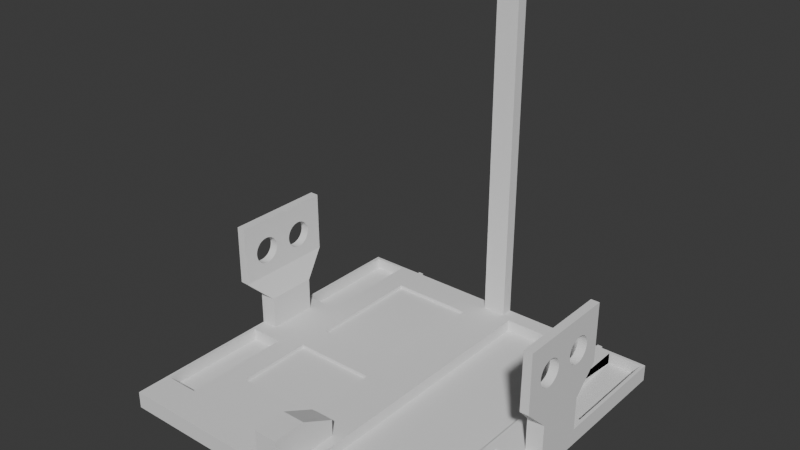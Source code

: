 # Source: Front-Part_Model_Chassis.blend  (saved by Blender 4.0.36; exported with 4.5.12 LTS)
import bpy
from mathutils import Matrix  # noqa: F401  (used for matrix-valued properties, if any)

bpy.ops.wm.read_factory_settings(use_empty=True)
scene = bpy.context.scene
scene.name = 'Scene'

# ---- collections
col_collection = bpy.data.collections.new('Collection'); scene.collection.children.link(col_collection)

# ---- world
world_world = bpy.data.worlds.new('World'); scene.world = world_world
world_world.use_nodes = True; world_world.node_tree.nodes.clear()
_N = world_world.node_tree.nodes; _L = world_world.node_tree.links
n0 = _N.new('ShaderNodeOutputWorld'); n0.name = 'World Output'; n0.location = (300, 300)
n1 = _N.new('ShaderNodeBackground'); n1.name = 'Background'; n1.location = (10, 300)
n1.inputs[0].default_value = (0.05088, 0.05088, 0.05088, 1.0)
_L.new(n1.outputs[0], n0.inputs[0])
n0.is_active_output = True
world_world.color = (0.05088, 0.05088, 0.05088)
world_world.use_sun_shadow = False
world_world.sun_shadow_jitter_overblur = 0.0

# ---- meshes
me_cube_011 = bpy.data.meshes.new('Cube.011')
me_cube_011.from_pydata([(34.88, -0.9191, -0.5824), (36.88, -1.412, 1.418), (34.87, 0.0992, -0.5851), (36.88, 0.5879, 1.418), (38.88, -0.9191, -0.5824), (38.88, -1.412, 1.418), (38.88, 0.09189, -0.5824), (38.88, 0.5879, 1.418), (34.88, -0.9121, -1.382), (34.88, -0.9121, -0.5824), (34.88, 0.08789, -1.382), (34.88, 0.08789, -0.5824), (38.88, -0.9121, -1.382), (38.88, -0.9121, -0.5824), (38.88, 0.08789, -1.382), (38.88, 0.08789, -0.5824), (36.77, -1.412, -0.007793), (36.77, 0.5931, -0.009769), (38.88, 0.5879, -0.007793), (38.88, -1.412, -0.007793), (-41.12, -4.045, -1.782), (-26.72, -0.3615, -1.462), (-26.72, -2.545, -1.462), (4.077, -3.379, -1.662), (-26.72, 1.972, -1.462), (-26.72, -1.012, -1.462), (-6.723, -0.3615, -1.462), (-40.32, -3.379, -1.662), (-40.32, 0.3879, -1.662), (4.077, 2.288, -1.662), (-6.723, 1.972, -1.462), (-6.723, -2.545, -1.462), (-40.32, -1.212, -1.662), (28.08, -3.379, -1.662), (-6.723, -1.012, -1.462), (30.08, 0.3879, -1.662), (-40.32, 2.555, -1.662), (30.08, 0.3879, -1.662), (28.08, 2.288, -1.662), (-32.32, -3.379, -1.662), (30.08, 2.555, -1.662), (-32.32, 0.3879, -1.662), (-32.32, -1.212, -1.662), (30.08, 0.3879, -1.662), (30.08, 2.555, -1.662), (-32.32, 2.555, -1.662), (38.08, 0.3879, -1.662), (30.08, -3.379, -1.662), (30.08, 2.555, -1.382), (38.08, 2.555, -1.662), (30.08, 0.3879, -1.382), (-41.12, -4.045, -1.382), (38.08, 0.3879, -1.662), (38.08, 0.3879, -1.382), (30.08, 2.555, -1.662), (30.08, -3.379, -1.382), (30.08, 2.555, -1.382), (-41.12, 2.621, -1.782), (38.08, 0.3879, -1.662), (30.08, -1.212, -1.662), (38.08, 0.3879, -1.382), (-41.12, 2.621, -1.382), (30.08, -1.212, -1.382), (38.88, -4.045, -1.782), (38.08, -3.379, -1.662), (38.88, -4.045, -1.382), (38.08, -3.379, -1.382), (38.88, 2.621, -1.782), (38.08, -1.212, -1.662), (38.88, 2.621, -1.382), (38.08, -1.212, -1.382), (30.08, 2.555, -1.662), (30.08, 2.555, -1.382), (38.08, 2.555, -1.382), (30.08, 2.555, -1.382), (38.08, 0.3879, -1.382), (30.08, 0.3879, -1.382), (30.08, 2.555, -1.382), (30.08, 2.555, -1.382), (38.08, 0.3879, -1.382), (38.08, 0.3879, -1.382), (30.08, 0.3879, -1.382), (30.08, 2.555, -1.662), (30.08, 2.555, -1.382), (38.08, 0.3879, -1.662), (-40.32, 0.3879, -1.382), (-40.32, 2.555, -1.382), (-32.32, 0.3879, -1.382), (-32.32, 2.555, -1.382), (-40.32, -3.379, -1.382), (-40.32, -1.212, -1.382), (-32.32, -1.212, -1.382), (-32.32, -3.379, -1.382), (4.077, -3.379, -1.382), (28.08, -3.379, -1.382), (28.08, -3.379, -1.382), (28.08, -1.212, -1.382), (4.077, 2.288, -1.382), (28.08, 2.288, -1.382), (-26.72, -2.545, -1.382), (-26.72, -1.012, -1.382), (-6.723, -1.012, -1.382), (-6.723, -2.545, -1.382), (-26.72, -0.3615, -1.382), (-26.72, 0.2218, -1.382), (-6.723, -0.3615, -1.382), (-26.72, 1.972, -1.382), (-6.723, 1.972, -1.382), (-3.923, -4.045, -1.382), (-3.923, -4.045, -0.5824), (-3.923, -2.712, -1.382), (-3.923, -2.712, -0.9889), (1.677, -4.045, -1.382), (1.677, -4.045, -0.5824), (1.677, -2.712, -1.382), (1.677, -2.712, -0.9889), (-3.923, 2.388, -1.382), (-3.923, 2.388, 6.618), (-3.923, 2.621, -1.382), (-3.923, 2.621, 6.618), (1.677, 2.388, -1.382), (1.677, 2.388, 6.618), (1.677, 2.621, -1.382), (1.677, 2.621, 6.618), (-37.13, 0.1011, -0.5824), (-39.12, 0.594, 1.418), (-37.12, -0.9173, -0.5851), (-39.12, -1.406, 1.418), (-41.13, 0.1011, -0.5824), (-41.12, 0.594, 1.418), (-41.12, -0.91, -0.5824), (-41.12, -1.406, 1.418), (-37.12, 0.09404, -1.382), (-37.12, 0.09404, -0.5824), (-37.12, -0.906, -1.382), (-37.12, -0.906, -0.5824), (-41.12, 0.09404, -1.382), (-41.12, 0.09404, -0.5824), (-41.12, -0.906, -1.382), (-41.12, -0.906, -0.5824), (-39.02, 0.594, -0.007793), (-39.01, -1.411, -0.009769), (-41.12, -1.406, -0.007793), (-41.12, 0.594, -0.007793), (36.82, -1.12, 0.6284), (36.82, -1.118, 0.5883), (36.82, -1.118, 0.6685), (36.81, -1.101, 0.5106), (36.83, -1.101, 0.7462), (36.81, -1.087, 0.4742), (36.81, -1.112, 0.5488), (36.83, -1.112, 0.708), (36.83, -1.087, 0.7825), (36.84, -1.048, 0.8474), (36.81, -1.069, 0.4403), (36.83, -1.069, 0.8165), (36.8, -1.023, 0.3818), (36.8, -0.9961, 0.3582), (36.84, -0.9961, 0.8986), (36.8, -1.048, 0.4093), (36.84, -1.023, 0.8749), (36.8, -0.9668, 0.3388), (36.84, -0.87, 0.9478), (36.84, -0.9032, 0.9427), (36.84, -0.9356, 0.9327), (36.84, -0.8033, 0.9427), (36.84, -0.7103, 0.8986), (36.84, -0.7397, 0.9179), (36.84, -0.7708, 0.9327), (36.84, -0.8365, 0.9478), (36.84, -0.6588, 0.8474), (36.83, -0.6053, 0.7462), (36.83, -0.6195, 0.7825), (36.83, -0.6375, 0.8165), (36.82, -0.5866, 0.6284), (36.82, -0.5887, 0.6685), (36.82, -0.5903, 0.5779), (36.82, -0.5887, 0.5883), (36.83, -0.5949, 0.708), (36.84, -0.6832, 0.8749), (36.84, -0.9668, 0.9179), (36.8, -0.9356, 0.324), (36.8, -0.9032, 0.3141), (36.8, -0.87, 0.309), (36.8, -0.8365, 0.309), (36.8, -0.7708, 0.324), (36.8, -0.8033, 0.3141), (36.8, -0.7103, 0.3582), (36.8, -0.6588, 0.4093), (36.8, -0.6832, 0.3818), (36.81, -0.6195, 0.4742), (36.82, -0.2532, 0.6284), (36.81, -0.5949, 0.5488), (36.81, -0.6053, 0.5106), (36.81, -0.6375, 0.4403), (36.8, -0.7397, 0.3388), (36.82, -0.2514, 0.5931), (36.82, -0.2511, 0.5883), (36.82, -0.2448, 0.708), (36.81, -0.2345, 0.5106), (36.83, -0.2202, 0.7825), (36.81, -0.2448, 0.5488), (36.83, -0.2345, 0.7462), (36.8, -0.2023, 0.4403), (36.84, -0.1809, 0.8474), (36.8, -0.1294, 0.3582), (36.8, -0.1565, 0.3818), (36.84, -0.1294, 0.8986), (36.8, -0.1809, 0.4093), (36.84, -0.1565, 0.8749), (36.81, -0.2202, 0.4742), (36.83, -0.2023, 0.8165), (36.82, -0.2511, 0.6685), (36.8, -0.06896, 0.324), (36.84, -0.06896, 0.9327), (36.79, -0.003302, 0.309), (36.84, -0.003302, 0.9478), (36.79, -0.03653, 0.3141), (36.84, -0.03653, 0.9427), (36.79, 0.06341, 0.3141), (36.84, 0.06341, 0.9427), (36.8, 0.127, 0.3388), (36.84, 0.127, 0.9179), (36.79, 0.09585, 0.324), (36.84, 0.09585, 0.9327), (36.79, 0.03019, 0.309), (36.84, 0.03019, 0.9478), (36.8, 0.1834, 0.3818), (36.84, 0.1834, 0.8749), (36.8, 0.2292, 0.4403), (36.83, 0.2292, 0.8165), (36.8, 0.2078, 0.4093), (36.83, 0.2078, 0.8474), (36.81, 0.2614, 0.5106), (36.83, 0.2614, 0.7462), (36.82, 0.2801, 0.6284), (36.81, 0.278, 0.5883), (36.82, 0.278, 0.6685), (36.81, 0.2717, 0.5488), (36.82, 0.2717, 0.708), (36.81, 0.2471, 0.4742), (36.83, 0.2471, 0.7825), (36.84, 0.1563, 0.8986), (36.8, 0.1563, 0.3582), (36.84, -0.1001, 0.9179), (36.8, -0.1001, 0.3388), (38.88, -0.2532, 0.6284), (38.88, -0.2448, 0.708), (38.88, -0.2512, 0.5903), (38.88, -0.2511, 0.6685), (38.88, -0.2202, 0.7825), (38.88, -0.1809, 0.8474), (38.88, -0.2023, 0.8165), (38.88, -0.2345, 0.7462), (38.88, -0.1565, 0.8749), (38.88, -0.1294, 0.8986), (38.88, -0.03653, 0.9427), (38.88, -0.06896, 0.9327), (38.88, -0.1001, 0.9179), (38.88, 0.03019, 0.9478), (38.88, 0.09585, 0.9327), (38.88, 0.06341, 0.9427), (38.88, -0.003302, 0.9478), (38.88, 0.1563, 0.3582), (38.88, 0.1563, 0.8986), (38.88, 0.2078, 0.4093), (38.88, 0.2292, 0.8165), (38.88, 0.2292, 0.4403), (38.88, 0.2078, 0.8474), (38.88, 0.1834, 0.3818), (38.88, 0.1834, 0.8749), (38.88, 0.2614, 0.5106), (38.88, 0.2614, 0.7462), (38.88, 0.2801, 0.6284), (38.88, 0.278, 0.5883), (38.88, 0.278, 0.6685), (38.88, 0.2717, 0.708), (38.88, 0.2471, 0.4742), (38.88, 0.2717, 0.5488), (38.88, 0.2471, 0.7825), (38.88, 0.127, 0.9179), (38.88, 0.127, 0.3388), (38.88, -1.12, 0.6284), (38.88, -1.118, 0.5883), (38.88, -1.118, 0.6685), (38.88, -1.101, 0.5106), (38.88, -1.112, 0.708), (38.88, -1.112, 0.5488), (38.88, -1.101, 0.7462), (38.88, -1.069, 0.4403), (38.88, -1.087, 0.7825), (38.88, -1.023, 0.8749), (38.88, -1.023, 0.3818), (38.88, -1.048, 0.8474), (38.88, -1.048, 0.4093), (38.88, -1.069, 0.8165), (38.88, -1.087, 0.4742), (38.88, -0.9668, 0.3388), (38.88, -0.9668, 0.9179), (38.88, -0.9032, 0.3141), (38.88, -0.9032, 0.9427), (38.88, -0.9356, 0.324), (38.88, -0.9356, 0.9327), (38.88, -0.8365, 0.309), (38.88, -0.8365, 0.9478), (38.88, -0.7708, 0.324), (38.88, -0.7708, 0.9327), (38.88, -0.8033, 0.3141), (38.88, -0.8033, 0.9427), (38.88, -0.87, 0.309), (38.88, -0.87, 0.9478), (38.88, -0.9961, 0.3582), (38.88, -0.9961, 0.8986), (38.88, -0.7397, 0.9179), (38.88, -0.7103, 0.3582), (38.88, -0.7103, 0.8986), (38.88, -0.6375, 0.4403), (38.88, -0.6588, 0.4093), (38.88, -0.6588, 0.8474), (38.88, -0.6832, 0.3818), (38.88, -0.6832, 0.8749), (38.88, -0.6053, 0.5106), (38.88, -0.6195, 0.7825), (38.88, -0.5887, 0.6685), (38.88, -0.5887, 0.5883), (38.88, -0.5884, 0.594), (38.88, -0.5949, 0.708), (38.88, -0.5949, 0.5488), (38.88, -0.6053, 0.7462), (38.88, -0.6195, 0.4742), (38.88, -0.6375, 0.8165), (38.88, -0.2511, 0.5883), (38.88, -0.2345, 0.5106), (38.88, -0.2448, 0.5488), (38.88, -0.2023, 0.4403), (38.88, -0.1565, 0.3818), (38.88, -0.1809, 0.4093), (38.88, -0.2202, 0.4742), (38.88, -0.1001, 0.3388), (38.88, -0.03653, 0.3141), (38.88, -0.06896, 0.324), (38.88, 0.03019, 0.309), (38.88, 0.09585, 0.324), (38.88, 0.06341, 0.3141), (38.88, -0.003302, 0.309), (38.88, -0.1294, 0.3582), (38.88, -0.5866, 0.6284), (38.88, -0.7397, 0.3388), (-39.06, -0.2514, 0.5948), (-39.07, -0.2532, 0.6284), (-39.07, -0.2448, 0.708), (-39.07, -0.2511, 0.6685), (-39.08, -0.2202, 0.7825), (-39.08, -0.1809, 0.8474), (-39.08, -0.2023, 0.8165), (-39.07, -0.2345, 0.7462), (-39.08, -0.1565, 0.8749), (-39.09, -0.1294, 0.8986), (-39.09, -0.0365, 0.9427), (-39.09, -0.06894, 0.9327), (-39.09, -0.1001, 0.9179), (-39.09, 0.03021, 0.9478), (-39.09, 0.09587, 0.9327), (-39.09, 0.06343, 0.9427), (-39.09, -0.003278, 0.9478), (-39.05, 0.1564, 0.3582), (-39.09, 0.1564, 0.8986), (-39.05, 0.2079, 0.4093), (-39.08, 0.2292, 0.8165), (-39.05, 0.2292, 0.4403), (-39.08, 0.2079, 0.8474), (-39.05, 0.1834, 0.3818), (-39.08, 0.1834, 0.8749), (-39.06, 0.2614, 0.5106), (-39.07, 0.2614, 0.7462), (-39.07, 0.2801, 0.6284), (-39.06, 0.278, 0.5883), (-39.07, 0.278, 0.6685), (-39.07, 0.2718, 0.708), (-39.06, 0.2471, 0.4742), (-39.06, 0.2718, 0.5488), (-39.08, 0.2471, 0.7825), (-39.09, 0.127, 0.9179), (-39.05, 0.127, 0.3388), (-39.06, -1.12, 0.6284), (-39.06, -1.118, 0.5883), (-39.07, -1.118, 0.6685), (-39.05, -1.101, 0.5106), (-39.07, -1.111, 0.708), (-39.06, -1.111, 0.5488), (-39.07, -1.101, 0.7462), (-39.05, -1.069, 0.4403), (-39.08, -1.087, 0.7825), (-39.08, -1.023, 0.8749), (-39.05, -1.023, 0.3818), (-39.08, -1.048, 0.8474), (-39.05, -1.048, 0.4093), (-39.08, -1.069, 0.8165), (-39.05, -1.087, 0.4742), (-39.04, -0.9667, 0.3388), (-39.09, -0.9667, 0.9179), (-39.04, -0.9032, 0.3141), (-39.09, -0.9032, 0.9427), (-39.04, -0.9356, 0.324), (-39.09, -0.9356, 0.9327), (-39.04, -0.8365, 0.309), (-39.09, -0.8365, 0.9478), (-39.04, -0.7708, 0.324), (-39.09, -0.7708, 0.9327), (-39.04, -0.8032, 0.3141), (-39.09, -0.8032, 0.9427), (-39.04, -0.8699, 0.309), (-39.09, -0.8699, 0.9478), (-39.04, -0.9961, 0.3582), (-39.08, -0.9961, 0.8986), (-39.09, -0.7397, 0.9179), (-39.04, -0.7103, 0.3582), (-39.09, -0.7103, 0.8986), (-39.05, -0.6375, 0.4403), (-39.05, -0.6588, 0.4093), (-39.08, -0.6588, 0.8474), (-39.05, -0.6832, 0.3818), (-39.08, -0.6832, 0.8749), (-39.06, -0.6053, 0.5106), (-39.08, -0.6195, 0.7825), (-39.07, -0.5886, 0.6685), (-39.06, -0.5886, 0.5883), (-39.07, -0.5949, 0.708), (-39.06, -0.5949, 0.5488), (-39.07, -0.6053, 0.7462), (-39.05, -0.6195, 0.4742), (-39.08, -0.6375, 0.8165), (-39.06, -0.2511, 0.5883), (-39.06, -0.2345, 0.5106), (-39.06, -0.2448, 0.5488), (-39.05, -0.2023, 0.4403), (-39.05, -0.1565, 0.3818), (-39.05, -0.1809, 0.4093), (-39.05, -0.2202, 0.4742), (-39.04, -0.1001, 0.3388), (-39.04, -0.0365, 0.3141), (-39.04, -0.06894, 0.324), (-39.04, 0.03021, 0.309), (-39.04, 0.09587, 0.324), (-39.04, 0.06343, 0.3141), (-39.04, -0.003278, 0.309), (-39.05, -0.1294, 0.3582), (-39.07, -0.5865, 0.6284), (-39.04, -0.7397, 0.3388), (-41.12, -1.12, 0.6284), (-41.12, -1.118, 0.5883), (-41.12, -1.118, 0.6685), (-41.12, -1.101, 0.5106), (-41.12, -1.101, 0.7462), (-41.12, -1.087, 0.4742), (-41.12, -1.111, 0.5488), (-41.12, -1.111, 0.708), (-41.12, -1.087, 0.7825), (-41.12, -1.069, 0.8165), (-41.12, -1.048, 0.4093), (-41.12, -1.069, 0.4403), (-41.12, -1.048, 0.8474), (-41.12, -0.9961, 0.3582), (-41.12, -0.9961, 0.8986), (-41.12, -1.023, 0.3818), (-41.12, -1.023, 0.8749), (-41.12, -0.9667, 0.3388), (-41.12, -0.9667, 0.9179), (-41.12, -0.8699, 0.9478), (-41.12, -0.9032, 0.9427), (-41.12, -0.9356, 0.9327), (-41.12, -0.8032, 0.9427), (-41.12, -0.7103, 0.8986), (-41.12, -0.7397, 0.9179), (-41.12, -0.7708, 0.9327), (-41.12, -0.8365, 0.9478), (-41.12, -0.6588, 0.8474), (-41.12, -0.6053, 0.7462), (-41.12, -0.6195, 0.7825), (-41.12, -0.6375, 0.8165), (-41.12, -0.5865, 0.6284), (-41.12, -0.5886, 0.6685), (-41.12, -0.5911, 0.573), (-41.12, -0.5886, 0.5883), (-41.12, -0.5949, 0.708), (-41.12, -0.6832, 0.8749), (-41.12, -0.9356, 0.324), (-41.12, -0.8699, 0.309), (-41.12, -0.9032, 0.3141), (-41.12, -0.8032, 0.3141), (-41.12, -0.7397, 0.3388), (-41.12, -0.7708, 0.324), (-41.12, -0.8365, 0.309), (-41.12, -0.6832, 0.3818), (-41.12, -0.6375, 0.4403), (-41.12, -0.6588, 0.4093), (-41.12, -0.6053, 0.5106), (-41.12, -0.2532, 0.6284), (-41.12, -0.5949, 0.5488), (-41.12, -0.6195, 0.4742), (-41.12, -0.7103, 0.3582), (-41.12, -0.2448, 0.5488), (-41.12, -0.2448, 0.708), (-41.12, -0.2202, 0.4742), (-41.12, -0.2202, 0.7825), (-41.12, -0.2345, 0.5106), (-41.12, -0.2345, 0.7462), (-41.12, -0.1809, 0.4093), (-41.12, -0.1809, 0.8474), (-41.12, -0.1294, 0.3582), (-41.12, -0.1294, 0.8986), (-41.12, -0.1565, 0.3818), (-41.12, -0.1565, 0.8749), (-41.12, -0.2023, 0.4403), (-41.12, -0.2023, 0.8165), (-41.12, -0.1001, 0.3388), (-41.12, -0.2511, 0.5883), (-41.12, -0.2511, 0.6685), (-41.12, -0.06894, 0.324), (-41.12, -0.06894, 0.9327), (-41.12, -0.003278, 0.309), (-41.12, -0.003278, 0.9478), (-41.12, -0.0365, 0.3141), (-41.12, -0.0365, 0.9427), (-41.12, 0.06343, 0.3141), (-41.12, 0.06343, 0.9427), (-41.12, 0.127, 0.3388), (-41.12, 0.127, 0.9179), (-41.12, 0.09587, 0.324), (-41.12, 0.09587, 0.9327), (-41.12, 0.03021, 0.309), (-41.12, 0.03021, 0.9478), (-41.12, 0.1834, 0.3818), (-41.12, 0.1834, 0.8749), (-41.12, 0.2292, 0.4403), (-41.12, 0.2292, 0.8165), (-41.12, 0.2079, 0.4093), (-41.12, 0.2079, 0.8474), (-41.12, 0.2614, 0.5106), (-41.12, 0.2614, 0.7462), (-41.12, 0.2801, 0.6284), (-41.12, 0.278, 0.5883), (-41.12, 0.278, 0.6685), (-41.12, 0.2718, 0.5488), (-41.12, 0.2718, 0.708), (-41.12, 0.2471, 0.4742), (-41.12, 0.2471, 0.7825), (-41.12, 0.1564, 0.3582), (-41.12, 0.1564, 0.8986), (-41.12, -0.1001, 0.9179), (1.677, -3.384, -1.382), (1.677, -3.384, -0.5824), (-3.923, -3.384, -1.382), (-3.923, -3.384, -0.5824), (-27.52, 2.809, -1.642), (-27.52, 2.809, -1.522), (-27.52, 2.709, -1.642), (-27.52, 2.709, -1.522), (-28.72, 2.809, -1.642), (-28.72, 2.809, -1.522), (-28.72, 2.709, -1.642), (-28.72, 2.709, -1.522), (-27.52, 2.809, -1.502), (-27.52, 2.709, -1.522), (-28.72, 2.709, -1.522), (-28.72, 2.809, -1.502), (-27.52, 2.767, -1.642), (-27.52, 2.767, -1.522), (-28.72, 2.767, -1.642), (-28.72, 2.767, -1.522), (-27.52, 2.767, -1.502), (-28.72, 2.767, -1.502), (-27.52, 2.709, -1.642), (-27.52, 2.709, -1.522), (-27.52, 2.609, -1.642), (-27.52, 2.609, -1.522), (-28.72, 2.709, -1.642), (-28.72, 2.709, -1.522), (-28.72, 2.609, -1.642), (-28.72, 2.609, -1.522), (-0.5233, 2.809, -1.642), (-0.5233, 2.809, -1.522), (-0.5233, 2.709, -1.642), (-0.5233, 2.709, -1.522), (-1.723, 2.809, -1.642), (-1.723, 2.809, -1.522), (-1.723, 2.709, -1.642), (-1.723, 2.709, -1.522), (-0.5233, 2.809, -1.502), (-0.5233, 2.709, -1.522), (-1.723, 2.709, -1.522), (-1.723, 2.809, -1.502), (-0.5233, 2.767, -1.642), (-0.5233, 2.767, -1.522), (-1.723, 2.767, -1.642), (-1.723, 2.767, -1.522), (-0.5233, 2.767, -1.502), (-1.723, 2.767, -1.502), (-0.5233, 2.709, -1.642), (-0.5233, 2.709, -1.522), (-0.5233, 2.609, -1.642), (-0.5233, 2.609, -1.522), (-1.723, 2.709, -1.642), (-1.723, 2.709, -1.522), (-1.723, 2.609, -1.642), (-1.723, 2.609, -1.522), (26.48, 2.809, -1.642), (26.48, 2.809, -1.522), (26.48, 2.709, -1.642), (26.48, 2.709, -1.522), (25.28, 2.809, -1.642), (25.28, 2.809, -1.522), (25.28, 2.709, -1.642), (25.28, 2.709, -1.522), (26.48, 2.809, -1.502), (26.48, 2.709, -1.522), (25.28, 2.709, -1.522), (25.28, 2.809, -1.502), (26.48, 2.767, -1.642), (26.48, 2.767, -1.522), (25.28, 2.767, -1.642), (25.28, 2.767, -1.522), (26.48, 2.767, -1.502), (25.28, 2.767, -1.502), (26.48, 2.709, -1.642), (26.48, 2.709, -1.522), (26.48, 2.609, -1.642), (26.48, 2.609, -1.522), (25.28, 2.709, -1.642), (25.28, 2.709, -1.522), (25.28, 2.609, -1.642), (25.28, 2.609, -1.522)], [], [(191, 196, 176, 177, 174, 175, 178, 171, 172, 173, 170, 179, 166, 167, 168, 165, 169, 162, 163, 164, 180, 158, 160, 153, 155, 152, 148, 151, 146, 144, 145, 150, 147, 149, 154, 159, 156, 16, 1, 3, 17, 227, 231, 229, 240, 233, 238, 236, 235, 237, 239, 234, 241, 230, 232, 228, 242, 222, 224, 220, 226, 216, 218, 214, 244, 207, 209, 204, 211, 200, 202, 198, 212), (243, 227, 17, 16, 156, 157, 161, 181, 182, 183, 184, 186, 185, 195, 187, 189, 188, 194, 190, 193, 192, 176, 196, 197, 201, 199, 210, 203, 208, 206, 205, 245, 213, 217, 215, 225, 219, 223, 221), (17, 3, 7, 18), (331, 248, 325, 324, 327, 321, 329, 316, 317, 319, 314, 347, 305, 307, 303, 309, 299, 301, 297, 311, 292, 19, 18, 269, 263, 281, 342, 343, 341, 344, 339, 340, 338, 345, 335, 336, 334, 337, 332, 333), (325, 248, 246, 249, 247, 253, 250, 252, 251, 254, 255, 258, 257, 256, 262, 259, 261, 260, 280, 264, 270, 268, 266, 279, 272, 276, 275, 273, 274, 278, 271, 277, 267, 265, 269, 18, 7, 5, 19, 292, 294, 289, 296, 285, 287, 283, 282, 284, 286, 288, 290, 295, 293, 291, 312, 298, 302, 300, 310, 304, 308, 306, 313, 315, 320, 318, 330, 322, 328, 326, 323, 346), (19, 5, 1, 16), (2, 6, 4, 0), (7, 3, 1, 5), (8, 9, 11, 10), (10, 11, 15, 14), (14, 15, 13, 12), (12, 13, 9, 8), (10, 14, 12, 8), (15, 11, 9, 13), (4, 19, 16, 0), (6, 18, 19, 4), (2, 17, 18, 6), (0, 16, 17, 2), (20, 51, 61, 57), (57, 61, 69, 67), (67, 69, 65, 63), (63, 65, 51, 20), (57, 67, 63, 20), (70, 66, 65, 69), (86, 61, 51, 85), (55, 62, 96, 95), (62, 76, 74, 73, 69, 61, 86, 88, 87, 104, 106, 107, 105, 101, 102, 99, 92, 89, 51, 65, 66, 55, 95, 94, 93, 97, 98, 96), (103, 104, 87, 91, 100, 101, 105), (91, 92, 99, 100), (90, 91, 87, 85, 51, 89), (75, 76, 62, 70, 69, 73), (55, 47, 59, 62), (62, 59, 68, 70), (66, 70, 68, 64), (55, 66, 64, 47), (59, 47, 64, 68), (50, 43, 54, 56), (56, 54, 71, 72, 77, 78), (53, 52, 58, 60, 80, 79), (50, 60, 58, 43), (43, 58, 52, 37, 71, 54), (60, 50, 56, 78, 81, 80), (44, 48, 72, 71), (48, 44, 82, 83), (52, 53, 79, 84), (37, 52, 84, 35, 82, 44), (77, 72, 48, 83), (83, 82, 40, 74, 76, 81, 78, 77), (74, 40, 49, 73), (73, 49, 46, 75), (76, 75, 46, 84, 79, 80, 81), (40, 35, 46, 49), (85, 28, 36, 86), (86, 36, 45, 88), (88, 45, 41, 87), (41, 28, 85, 87), (36, 28, 41, 45), (89, 27, 32, 90), (90, 32, 42, 91), (42, 39, 92, 91), (39, 27, 89, 92), (32, 27, 39, 42), (93, 23, 29, 97), (97, 29, 38, 98), (96, 98, 38, 33, 94, 95), (33, 23, 93, 94), (29, 23, 33, 38), (99, 22, 25, 100), (100, 25, 34, 101), (34, 31, 102, 101), (31, 22, 99, 102), (25, 22, 31, 34), (104, 103, 21, 24, 106), (106, 24, 30, 107), (30, 26, 105, 107), (26, 21, 103, 105), (24, 21, 26, 30), (552, 553, 111, 110), (110, 111, 115, 114), (550, 551, 113, 112), (112, 113, 109, 108), (552, 550, 112, 108), (551, 553, 109, 113), (116, 117, 119, 118), (118, 119, 123, 122), (122, 123, 121, 120), (120, 121, 117, 116), (118, 122, 120, 116), (123, 119, 117, 121), (432, 348, 447, 426, 428, 423, 430, 418, 419, 421, 416, 448, 407, 409, 405, 411, 401, 403, 399, 413, 394, 141, 140, 371, 365, 383, 443, 444, 442, 445, 440, 441, 439, 446, 436, 437, 435, 438, 433, 434), (447, 348, 349, 351, 350, 355, 352, 354, 353, 356, 357, 360, 359, 358, 364, 361, 363, 362, 382, 366, 372, 370, 368, 381, 374, 378, 377, 375, 376, 380, 373, 379, 369, 367, 371, 140, 125, 127, 141, 394, 396, 391, 398, 387, 389, 385, 384, 386, 388, 390, 392, 397, 395, 393, 414, 400, 404, 402, 412, 406, 410, 408, 415, 417, 422, 420, 431, 424, 429, 427, 425), (141, 127, 131, 142), (516, 482, 483, 480, 481, 484, 477, 478, 479, 476, 485, 472, 473, 474, 471, 475, 468, 469, 470, 467, 463, 465, 461, 458, 457, 453, 456, 451, 449, 450, 455, 452, 454, 460, 459, 464, 142, 131, 129, 143, 532, 536, 534, 545, 538, 543, 541, 540, 542, 544, 539, 546, 535, 537, 533, 548, 527, 529, 525, 531, 521, 523, 519, 549, 510, 512, 508, 514, 504, 506, 502, 517, 497), (532, 143, 142, 464, 462, 466, 486, 488, 487, 492, 489, 491, 490, 500, 493, 495, 494, 499, 496, 498, 482, 516, 501, 505, 503, 513, 507, 511, 509, 515, 518, 522, 520, 530, 524, 528, 526, 547), (143, 129, 125, 140), (126, 130, 128, 124), (131, 127, 125, 129), (132, 133, 135, 134), (134, 135, 139, 138), (138, 139, 137, 136), (136, 137, 133, 132), (134, 138, 136, 132), (139, 135, 133, 137), (128, 143, 140, 124), (130, 142, 143, 128), (126, 141, 142, 130), (124, 140, 141, 126), (144, 282, 283, 145), (145, 283, 287, 150), (150, 287, 285, 147), (147, 285, 296, 149), (149, 296, 289, 154), (154, 289, 294, 159), (159, 294, 292, 156), (157, 156, 292, 311), (161, 157, 311, 297), (181, 161, 297, 301), (182, 181, 301, 299), (183, 182, 299, 309), (184, 183, 309, 303), (186, 184, 303, 307), (305, 185, 186, 307), (347, 195, 185, 305), (314, 187, 195, 347), (319, 189, 187, 314), (317, 188, 189, 319), (316, 194, 188, 317), (329, 190, 194, 316), (321, 193, 190, 329), (327, 192, 193, 321), (327, 324, 177, 176, 192), (325, 346, 174, 177, 324), (323, 175, 174, 346), (326, 178, 175, 323), (328, 171, 178, 326), (322, 172, 171, 328), (330, 173, 172, 322), (318, 170, 173, 330), (320, 179, 170, 318), (315, 166, 179, 320), (313, 167, 166, 315), (306, 168, 167, 313), (308, 165, 168, 306), (165, 308, 304, 169), (169, 304, 310, 162), (162, 310, 300, 163), (163, 300, 302, 164), (164, 302, 298, 180), (180, 298, 312, 158), (158, 312, 291, 160), (160, 291, 293, 153), (153, 293, 295, 155), (155, 295, 290, 152), (152, 290, 288, 148), (148, 288, 286, 151), (151, 286, 284, 146), (146, 284, 282, 144), (196, 191, 246, 248, 331, 197), (197, 331, 333, 201), (201, 333, 332, 199), (199, 332, 337, 210), (210, 337, 334, 203), (203, 334, 336, 208), (208, 336, 335, 206), (205, 206, 335, 345), (245, 205, 345, 338), (213, 245, 338, 340), (217, 213, 340, 339), (215, 217, 339, 344), (225, 215, 344, 341), (219, 225, 341, 343), (342, 223, 219, 343), (221, 223, 342, 281), (263, 243, 221, 281), (269, 227, 243, 263), (265, 231, 227, 269), (267, 229, 231, 265), (277, 240, 229, 267), (271, 233, 240, 277), (278, 238, 233, 271), (274, 236, 238, 278), (273, 235, 236, 274), (275, 237, 235, 273), (276, 239, 237, 275), (272, 234, 239, 276), (279, 241, 234, 272), (266, 230, 241, 279), (268, 232, 230, 266), (270, 228, 232, 268), (264, 242, 228, 270), (280, 222, 242, 264), (260, 224, 222, 280), (261, 220, 224, 260), (259, 226, 220, 261), (226, 259, 262, 216), (216, 262, 256, 218), (218, 256, 257, 214), (214, 257, 258, 244), (244, 258, 255, 207), (207, 255, 254, 209), (209, 254, 251, 204), (204, 251, 252, 211), (211, 252, 250, 200), (200, 250, 253, 202), (202, 253, 247, 198), (198, 247, 249, 212), (212, 249, 246, 191), (376, 375, 540, 541), (380, 376, 541, 543), (373, 380, 543, 538), (379, 373, 538, 545), (369, 379, 545, 534), (367, 369, 534, 536), (371, 367, 536, 532), (365, 371, 532, 547), (365, 547, 526, 383), (383, 526, 528, 443), (443, 528, 524, 444), (444, 524, 530, 442), (442, 530, 520, 445), (522, 440, 445, 520), (518, 441, 440, 522), (515, 439, 441, 518), (509, 446, 439, 515), (511, 436, 446, 509), (437, 436, 511, 507), (435, 437, 507, 513), (438, 435, 513, 503), (433, 438, 503, 505), (434, 433, 505, 501), (432, 434, 501, 516), (349, 348, 432, 516, 497), (351, 349, 497, 517), (350, 351, 517, 502), (355, 350, 502, 506), (352, 355, 506, 504), (354, 352, 504, 514), (353, 354, 514, 508), (356, 353, 508, 512), (357, 356, 512, 510), (549, 360, 357, 510), (519, 359, 360, 549), (523, 358, 359, 519), (358, 523, 521, 364), (364, 521, 531, 361), (361, 531, 525, 363), (363, 525, 529, 362), (362, 529, 527, 382), (382, 527, 548, 366), (366, 548, 533, 372), (370, 372, 533, 537), (368, 370, 537, 535), (381, 368, 535, 546), (374, 381, 546, 539), (378, 374, 539, 544), (377, 378, 544, 542), (375, 377, 542, 540), (426, 447, 480, 483), (428, 426, 483, 482, 498), (423, 428, 498, 496), (430, 423, 496, 499), (418, 430, 499, 494), (419, 418, 494, 495), (421, 419, 495, 493), (416, 421, 493, 500), (416, 500, 490, 448), (448, 490, 491, 407), (407, 491, 489, 409), (409, 489, 492, 405), (405, 492, 487, 411), (488, 401, 411, 487), (486, 403, 401, 488), (399, 403, 486, 466), (413, 399, 466, 462), (394, 413, 462, 464), (396, 394, 464, 459), (391, 396, 459, 460), (398, 391, 460, 454), (387, 398, 454, 452), (389, 387, 452, 455), (385, 389, 455, 450), (384, 385, 450, 449), (386, 384, 449, 451), (388, 386, 451, 456), (390, 388, 456, 453), (392, 390, 453, 457), (397, 392, 457, 458), (395, 397, 458, 461), (393, 395, 461, 465), (414, 393, 465, 463), (400, 414, 463, 467), (404, 400, 467, 470), (402, 404, 470, 469), (412, 402, 469, 468), (406, 412, 468, 475), (471, 410, 406, 475), (474, 408, 410, 471), (473, 415, 408, 474), (472, 417, 415, 473), (485, 422, 417, 472), (420, 422, 485, 476), (431, 420, 476, 479), (424, 431, 479, 478), (429, 424, 478, 477), (427, 429, 477, 484), (425, 427, 484, 481), (447, 425, 481, 480), (115, 111, 553, 551), (110, 114, 550, 552), (114, 115, 551, 550), (108, 109, 553, 552), (566, 567, 557, 556), (556, 557, 561, 560), (568, 569, 559, 558), (558, 559, 555, 554), (566, 568, 558, 554), (569, 561, 564, 571), (571, 570, 562, 565), (567, 555, 562, 570), (555, 559, 565, 562), (561, 557, 563, 564), (557, 567, 570, 563), (564, 563, 570, 571), (559, 569, 571, 565), (556, 560, 568, 566), (560, 561, 569, 568), (554, 555, 567, 566), (572, 573, 575, 574), (574, 575, 579, 578), (578, 579, 577, 576), (576, 577, 573, 572), (574, 578, 576, 572), (579, 575, 573, 577), (592, 593, 583, 582), (582, 583, 587, 586), (594, 595, 585, 584), (584, 585, 581, 580), (592, 594, 584, 580), (595, 587, 590, 597), (597, 596, 588, 591), (593, 581, 588, 596), (581, 585, 591, 588), (587, 583, 589, 590), (583, 593, 596, 589), (590, 589, 596, 597), (585, 595, 597, 591), (582, 586, 594, 592), (586, 587, 595, 594), (580, 581, 593, 592), (598, 599, 601, 600), (600, 601, 605, 604), (604, 605, 603, 602), (602, 603, 599, 598), (600, 604, 602, 598), (605, 601, 599, 603), (618, 619, 609, 608), (608, 609, 613, 612), (620, 621, 611, 610), (610, 611, 607, 606), (618, 620, 610, 606), (621, 613, 616, 623), (623, 622, 614, 617), (619, 607, 614, 622), (607, 611, 617, 614), (613, 609, 615, 616), (609, 619, 622, 615), (616, 615, 622, 623), (611, 621, 623, 617), (608, 612, 620, 618), (612, 613, 621, 620), (606, 607, 619, 618), (624, 625, 627, 626), (626, 627, 631, 630), (630, 631, 629, 628), (628, 629, 625, 624), (626, 630, 628, 624), (631, 627, 625, 629)])
_uv = me_cube_011.uv_layers.new(name='UVMap')
_uv.uv.foreach_set('vector', [0.5721, 0.1419, 0.5696, 0.142, 0.5887, 0.09842, 0.589, 0.09868, 0.5906, 0.09916, 0.5923, 0.09911, 0.5943, 0.09851, 0.5963, 0.09739, 0.5983, 0.09577, 0.6003, 0.09367, 0.6023, 0.09112, 0.6041, 0.08818, 0.6058, 0.08487, 0.6074, 0.08126, 0.6088, 0.0774, 0.61, 0.07335, 0.6111, 0.06917, 0.6121, 0.06493, 0.613, 0.06069, 0.6139, 0.05651, 0.6147, 0.05246, 0.6155, 0.0486, 0.6163, 0.04499, 0.617, 0.04168, 0.6177, 0.03874, 0.6184, 0.0362, 0.619, 0.03411, 0.6194, 0.0325, 0.6197, 0.0314, 0.6198, 0.03082, 0.6197, 0.03079, 0.6193, 0.03129, 0.6186, 0.03234, 0.6176, 0.0339, 0.6163, 0.03596, 0.6146, 0.03849, 0.6126, 0.04144, 0.6433, -0.01189, 0.625, 0.0, 0.625, 0.25, 0.4468, 0.25, 0.5228, 0.1974, 0.5238, 0.2006, 0.5256, 0.2034, 0.528, 0.2058, 0.531, 0.2077, 0.5345, 0.2091, 0.5385, 0.2099, 0.5428, 0.2102, 0.5474, 0.21, 0.552, 0.2093, 0.5567, 0.208, 0.5613, 0.2062, 0.5657, 0.204, 0.5699, 0.2013, 0.5736, 0.1983, 0.577, 0.1949, 0.58, 0.1912, 0.5824, 0.1872, 0.5843, 0.1832, 0.5858, 0.179, 0.5868, 0.1747, 0.5874, 0.1705, 0.5875, 0.1664, 0.5873, 0.1624, 0.5867, 0.1586, 0.5858, 0.1551, 0.5846, 0.1519, 0.5831, 0.1491, 0.5814, 0.1467, 0.5794, 0.1447, 0.5772, 0.1432, 0.5748, 0.1423, 0.5224, 0.1939, 0.5228, 0.1974, 0.4468, 0.25, 0.6433, -0.01189, 0.6126, 0.04144, 0.6104, 0.04478, 0.6079, 0.04844, 0.6052, 0.05238, 0.6025, 0.05651, 0.5997, 0.06078, 0.5971, 0.06512, 0.5946, 0.06946, 0.5923, 0.07372, 0.5903, 0.07784, 0.5887, 0.08174, 0.5875, 0.08538, 0.5867, 0.08869, 0.5863, 0.09161, 0.5864, 0.09411, 0.5869, 0.09614, 0.5878, 0.09767, 0.5887, 0.09842, 0.5696, 0.142, 0.5692, 0.142, 0.5661, 0.1427, 0.5628, 0.1439, 0.5593, 0.1456, 0.5556, 0.1478, 0.5518, 0.1504, 0.548, 0.1535, 0.5441, 0.1569, 0.5404, 0.1606, 0.5367, 0.1646, 0.5334, 0.1688, 0.5303, 0.1731, 0.5276, 0.1774, 0.5254, 0.1817, 0.5238, 0.186, 0.5228, 0.19, 0.4468, 0.25, 0.625, 0.25, 0.625, 0.5, 0.4468, 0.5, 0.5213, 0.6049, 0.5216, 0.6049, 0.522, 0.647, 0.5213, 0.6471, 0.5164, 0.6479, 0.5116, 0.6491, 0.5071, 0.6509, 0.5028, 0.6532, 0.499, 0.6558, 0.4955, 0.6589, 0.4926, 0.6623, 0.4902, 0.6659, 0.4883, 0.6698, 0.4871, 0.6739, 0.4864, 0.678, 0.4864, 0.6822, 0.4871, 0.6864, 0.4883, 0.6904, 0.4902, 0.6943, 0.4926, 0.698, 0.4955, 0.7014, 0.4468, 0.75, 0.4468, 0.5, 0.4955, 0.5506, 0.4926, 0.5539, 0.4902, 0.5576, 0.4883, 0.5615, 0.4871, 0.5656, 0.4864, 0.5697, 0.4864, 0.5739, 0.4871, 0.5781, 0.4883, 0.5821, 0.4902, 0.586, 0.4926, 0.5897, 0.4955, 0.5931, 0.499, 0.5961, 0.5028, 0.5988, 0.5071, 0.601, 0.5116, 0.6028, 0.5164, 0.6041, 0.522, 0.647, 0.5216, 0.6049, 0.5263, 0.6051, 0.5314, 0.6049, 0.5363, 0.6041, 0.5411, 0.6028, 0.5456, 0.601, 0.5499, 0.5988, 0.5537, 0.5961, 0.5572, 0.5931, 0.5601, 0.5897, 0.5625, 0.586, 0.5644, 0.5821, 0.5656, 0.5781, 0.5663, 0.5739, 0.5663, 0.5697, 0.5656, 0.5656, 0.5644, 0.5615, 0.5625, 0.5576, 0.5601, 0.5539, 0.5572, 0.5506, 0.5537, 0.5475, 0.5499, 0.5448, 0.5456, 0.5426, 0.5411, 0.5408, 0.5363, 0.5395, 0.5314, 0.5387, 0.5263, 0.5385, 0.5213, 0.5387, 0.5164, 0.5395, 0.5116, 0.5408, 0.5071, 0.5426, 0.5028, 0.5448, 0.499, 0.5475, 0.4955, 0.5506, 0.4468, 0.5, 0.625, 0.5, 0.625, 0.75, 0.4468, 0.75, 0.4955, 0.7014, 0.499, 0.7044, 0.5028, 0.7071, 0.5071, 0.7093, 0.5116, 0.7111, 0.5164, 0.7124, 0.5213, 0.7132, 0.5263, 0.7135, 0.5314, 0.7132, 0.5363, 0.7124, 0.5411, 0.7111, 0.5456, 0.7093, 0.5499, 0.7071, 0.5537, 0.7044, 0.5572, 0.7014, 0.5601, 0.698, 0.5625, 0.6943, 0.5644, 0.6904, 0.5656, 0.6864, 0.5663, 0.6822, 0.5663, 0.678, 0.5656, 0.6739, 0.5644, 0.6698, 0.5625, 0.6659, 0.5601, 0.6623, 0.5572, 0.6589, 0.5537, 0.6558, 0.5499, 0.6532, 0.5456, 0.6509, 0.5411, 0.6491, 0.5363, 0.6479, 0.5314, 0.6471, 0.5263, 0.6468, 0.4468, 0.75, 0.625, 0.75, 0.625, 1.0, 0.4468, 0.8218, 0.125, 0.5, 0.375, 0.5, 0.375, 0.75, 0.375, 0.75, 0.625, 0.5, 0.875, 0.5, 0.875, 0.75, 0.625, 0.75, 0.375, 0.0, 0.625, 0.0, 0.625, 0.25, 0.375, 0.25, 0.375, 0.25, 0.625, 0.25, 0.625, 0.5, 0.375, 0.5, 0.375, 0.5, 0.625, 0.5, 0.625, 0.75, 0.375, 0.75, 0.375, 0.75, 0.625, 0.75, 0.625, 1.0, 0.375, 1.0, 0.125, 0.5, 0.375, 0.5, 0.375, 0.75, 0.125, 0.75, 0.625, 0.5, 0.875, 0.5, 0.875, 0.75, 0.625, 0.75, 0.375, 0.75, 0.4468, 0.75, 0.4468, 0.8218, 0.375, 0.75, 0.375, 0.5, 0.4468, 0.5, 0.4468, 0.75, 0.375, 0.75, 0.375, 0.25, 0.4468, 0.25, 0.4468, 0.5, 0.375, 0.5, 0.6507, -0.01668, 0.6433, -0.01189, 0.4468, 0.25, 0.375, 0.25, 0.375, 0.0, 0.625, 0.0, 0.625, 0.25, 0.375, 0.25, 0.375, 0.25, 0.625, 0.25, 0.625, 0.5, 0.375, 0.5, 0.375, 0.5, 0.625, 0.5, 0.625, 0.75, 0.375, 0.75, 0.375, 0.75, 0.625, 0.75, 0.625, 1.0, 0.375, 1.0, 0.125, 0.5, 0.375, 0.5, 0.375, 0.75, 0.125, 0.75, 0.6275, 0.6437, 0.6275, 0.725, 0.625, 0.75, 0.625, 0.5, 0.8725, 0.5025, 0.875, 0.5, 0.875, 0.75, 0.8725, 0.5838, 0.6525, 0.725, 0.6525, 0.6437, 0.6587, 0.6437, 0.6587, 0.725, 0.6525, 0.6437, 0.6525, 0.5838, 0.6525, 0.5025, 0.6275, 0.5025, 0.625, 0.5, 0.875, 0.5, 0.8725, 0.5025, 0.8475, 0.5025, 0.8475, 0.5838, 0.83, 0.59, 0.83, 0.5244, 0.7675, 0.5244, 0.7675, 0.6119, 0.7675, 0.6363, 0.7675, 0.6938, 0.83, 0.6938, 0.8475, 0.725, 0.8725, 0.725, 0.875, 0.75, 0.625, 0.75, 0.6275, 0.725, 0.6525, 0.725, 0.6587, 0.725, 0.6587, 0.725, 0.7337, 0.725, 0.7338, 0.5125, 0.6587, 0.5125, 0.6587, 0.6437, 0.83, 0.6119, 0.83, 0.59, 0.8475, 0.5838, 0.8475, 0.6438, 0.83, 0.6362, 0.7675, 0.6363, 0.7675, 0.6119, 0.8475, 0.6438, 0.8475, 0.725, 0.83, 0.6938, 0.83, 0.6362, 0.8725, 0.6437, 0.8475, 0.6438, 0.8475, 0.5838, 0.8725, 0.5838, 0.875, 0.75, 0.8725, 0.725, 0.6275, 0.5837, 0.6525, 0.5838, 0.6525, 0.6437, 0.6275, 0.6437, 0.625, 0.5, 0.6275, 0.5025, 0.625, 0.0, 0.375, 0.0, 0.375, 0.25, 0.625, 0.25, 0.625, 0.25, 0.375, 0.25, 0.375, 0.5, 0.625, 0.5, 0.625, 0.75, 0.625, 0.5, 0.375, 0.5, 0.375, 0.75, 0.625, 1.0, 0.625, 0.75, 0.375, 0.75, 0.375, 1.0, 0.125, 0.5, 0.125, 0.75, 0.375, 0.75, 0.375, 0.5, 0.625, 0.0, 0.375, 0.0, 0.375, 0.25, 0.625, 0.25, 0.625, 0.25, 0.375, 0.25, 0.375, 0.25, 0.625, 0.25, 0.625, 0.25, 0.625, 0.25, 0.625, 0.75, 0.375, 0.75, 0.375, 0.75, 0.625, 0.75, 0.625, 0.75, 0.625, 0.75, 0.625, 1.0, 0.625, 0.75, 0.375, 0.75, 0.375, 1.0, 0.125, 0.75, 0.375, 0.75, 0.375, 0.75, 0.125, 0.75, 0.125, 0.5, 0.125, 0.5, 0.625, 0.75, 0.875, 0.75, 0.875, 0.5, 0.875, 0.5, 0.875, 0.75, 0.625, 0.75, 0.375, 0.25, 0.625, 0.25, 0.625, 0.25, 0.375, 0.25, 0.625, 0.25, 0.375, 0.25, 0.375, 0.25, 0.625, 0.25, 0.375, 0.75, 0.625, 0.75, 0.625, 0.75, 0.375, 0.75, 0.125, 0.75, 0.375, 0.75, 0.375, 0.75, 0.125, 0.75, 0.125, 0.5, 0.125, 0.5, 0.875, 0.5, 0.875, 0.5, 0.875, 0.5, 0.875, 0.5, 0.5938, 0.25, 0.375, 0.25, 0.375, 0.25, 0.5938, 0.25, 0.5938, 0.0, 0.5938, 0.0, 0.5938, 0.25, 0.5938, 0.25, 0.5938, 0.25, 0.375, 0.25, 0.375, 0.5, 0.5938, 0.5, 0.5938, 0.5, 0.375, 0.5, 0.375, 0.75, 0.5938, 0.75, 0.5938, 1.0, 0.5938, 0.75, 0.375, 0.75, 0.375, 0.75, 0.5938, 0.75, 0.5938, 0.75, 0.5938, 1.0, 0.125, 0.5, 0.125, 0.75, 0.375, 0.75, 0.375, 0.5, 0.5938, 0.0, 0.375, 0.0, 0.375, 0.25, 0.5938, 0.25, 0.5938, 0.25, 0.375, 0.25, 0.375, 0.5, 0.5938, 0.5, 0.5938, 0.5, 0.375, 0.5, 0.375, 0.75, 0.5938, 0.75, 0.375, 0.75, 0.375, 1.0, 0.5938, 1.0, 0.5938, 0.75, 0.125, 0.5, 0.125, 0.75, 0.375, 0.75, 0.375, 0.5, 0.5938, 0.0, 0.375, 0.0, 0.375, 0.25, 0.5938, 0.25, 0.5938, 0.25, 0.375, 0.25, 0.375, 0.5, 0.5938, 0.5, 0.375, 0.5, 0.375, 0.75, 0.5938, 0.75, 0.5938, 0.5, 0.375, 0.75, 0.375, 1.0, 0.5938, 1.0, 0.5938, 0.75, 0.125, 0.5, 0.125, 0.75, 0.375, 0.75, 0.375, 0.5, 0.5938, 0.0, 0.375, 0.0, 0.375, 0.25, 0.5938, 0.25, 0.5938, 0.25, 0.375, 0.25, 0.375, 0.5, 0.5938, 0.5, 0.5938, 0.6544, 0.5938, 0.5, 0.375, 0.5, 0.375, 0.75, 0.5938, 0.75, 0.5938, 0.75, 0.375, 0.75, 0.375, 1.0, 0.5938, 1.0, 0.5938, 0.75, 0.125, 0.5, 0.125, 0.75, 0.375, 0.75, 0.375, 0.5, 0.4375, 0.0, 0.375, 0.0, 0.375, 0.25, 0.4375, 0.25, 0.4375, 0.25, 0.375, 0.25, 0.375, 0.5, 0.4375, 0.5, 0.375, 0.5, 0.375, 0.75, 0.4375, 0.75, 0.4375, 0.5, 0.375, 0.75, 0.375, 1.0, 0.4375, 1.0, 0.4375, 0.75, 0.125, 0.5, 0.125, 0.75, 0.375, 0.75, 0.375, 0.5, 0.4375, 0.0625, 0.4375, 0.0, 0.375, 0.0, 0.375, 0.25, 0.4375, 0.25, 0.4375, 0.25, 0.375, 0.25, 0.375, 0.5, 0.4375, 0.5, 0.375, 0.5, 0.375, 0.75, 0.4375, 0.75, 0.4375, 0.5, 0.375, 0.75, 0.375, 1.0, 0.4375, 1.0, 0.4375, 0.75, 0.125, 0.5, 0.125, 0.75, 0.375, 0.75, 0.375, 0.5, 0.375, 0.1241, 0.625, 0.1241, 0.625, 0.25, 0.375, 0.25, 0.375, 0.25, 0.625, 0.25, 0.625, 0.5, 0.375, 0.5, 0.375, 0.6259, 0.625, 0.6259, 0.625, 0.75, 0.375, 0.75, 0.375, 0.75, 0.625, 0.75, 0.625, 1.0, 0.375, 1.0, 0.125, 0.6259, 0.375, 0.6259, 0.375, 0.75, 0.125, 0.75, 0.625, 0.6259, 0.875, 0.6259, 0.875, 0.75, 0.625, 0.75, 0.375, 0.0, 0.625, 0.0, 0.625, 0.25, 0.375, 0.25, 0.375, 0.25, 0.625, 0.25, 0.625, 0.5, 0.375, 0.5, 0.375, 0.5, 0.625, 0.5, 0.625, 0.75, 0.375, 0.75, 0.375, 0.75, 0.625, 0.75, 0.625, 1.0, 0.375, 1.0, 0.125, 0.5, 0.375, 0.5, 0.375, 0.75, 0.125, 0.75, 0.625, 0.5, 0.875, 0.5, 0.875, 0.75, 0.625, 0.75, 0.5878, 0.1015, 0.588, 0.1015, 0.5709, 0.1447, 0.5679, 0.1448, 0.5648, 0.1455, 0.5614, 0.1467, 0.5578, 0.1484, 0.5541, 0.1506, 0.5502, 0.1532, 0.5463, 0.1563, 0.5425, 0.1597, 0.5387, 0.1635, 0.535, 0.1674, 0.5316, 0.1716, 0.5286, 0.1759, 0.5259, 0.1802, 0.5237, 0.1846, 0.5221, 0.1888, 0.5211, 0.1928, 0.5208, 0.1967, 0.5212, 0.2002, 0.4468, 0.25, 0.6433, -0.01189, 0.6111, 0.04425, 0.6087, 0.04758, 0.6062, 0.05125, 0.6035, 0.05518, 0.6008, 0.05932, 0.598, 0.06359, 0.5954, 0.06793, 0.5929, 0.07227, 0.5906, 0.07653, 0.5886, 0.08064, 0.587, 0.08455, 0.5858, 0.08818, 0.5851, 0.09149, 0.5848, 0.09441, 0.5849, 0.0969, 0.5855, 0.09893, 0.5864, 0.1005, 0.5709, 0.1447, 0.588, 0.1015, 0.5894, 0.1019, 0.5912, 0.1019, 0.5932, 0.1013, 0.5953, 0.1002, 0.5974, 0.09853, 0.5995, 0.09643, 0.6015, 0.09388, 0.6034, 0.09093, 0.6051, 0.08762, 0.6067, 0.08401, 0.6081, 0.08015, 0.6094, 0.0761, 0.6105, 0.07192, 0.6115, 0.06768, 0.6124, 0.06344, 0.6132, 0.05926, 0.614, 0.05521, 0.6147, 0.05135, 0.6155, 0.04774, 0.6162, 0.04444, 0.6168, 0.0415, 0.6174, 0.03896, 0.618, 0.03688, 0.6184, 0.03527, 0.6186, 0.03417, 0.6186, 0.0336, 0.6185, 0.03357, 0.618, 0.03408, 0.6173, 0.03512, 0.6162, 0.03669, 0.6148, 0.03876, 0.6131, 0.04129, 0.6111, 0.04425, 0.6433, -0.01189, 0.625, 0.0, 0.625, 0.25, 0.4468, 0.25, 0.5212, 0.2002, 0.5223, 0.2034, 0.5241, 0.2062, 0.5266, 0.2086, 0.5297, 0.2105, 0.5333, 0.2118, 0.5373, 0.2127, 0.5416, 0.213, 0.5462, 0.2128, 0.551, 0.212, 0.5557, 0.2108, 0.5603, 0.209, 0.5648, 0.2067, 0.569, 0.2041, 0.5728, 0.201, 0.5763, 0.1976, 0.5792, 0.1939, 0.5817, 0.19, 0.5837, 0.1859, 0.5852, 0.1817, 0.5862, 0.1775, 0.5867, 0.1732, 0.5868, 0.1691, 0.5866, 0.1651, 0.586, 0.1613, 0.585, 0.1578, 0.5838, 0.1546, 0.5822, 0.1518, 0.5804, 0.1494, 0.5784, 0.1475, 0.5761, 0.146, 0.5736, 0.1451, 0.4468, 0.25, 0.625, 0.25, 0.625, 0.5, 0.4468, 0.5, 0.5213, 0.6444, 0.5194, 0.6019, 0.5213, 0.6022, 0.5263, 0.6024, 0.5314, 0.6022, 0.5363, 0.6014, 0.5411, 0.6001, 0.5456, 0.5983, 0.5499, 0.5961, 0.5537, 0.5934, 0.5572, 0.5903, 0.5601, 0.587, 0.5625, 0.5833, 0.5644, 0.5794, 0.5656, 0.5753, 0.5663, 0.5712, 0.5663, 0.567, 0.5656, 0.5628, 0.5644, 0.5588, 0.5625, 0.5549, 0.5601, 0.5512, 0.5572, 0.5478, 0.5537, 0.5448, 0.5499, 0.5421, 0.5456, 0.5399, 0.5411, 0.5381, 0.5363, 0.5368, 0.5314, 0.536, 0.5263, 0.5358, 0.5213, 0.536, 0.5164, 0.5368, 0.5116, 0.5381, 0.5071, 0.5399, 0.5028, 0.5421, 0.499, 0.5448, 0.4955, 0.5478, 0.4468, 0.5, 0.625, 0.5, 0.625, 0.75, 0.4468, 0.75, 0.4955, 0.6987, 0.499, 0.7017, 0.5028, 0.7044, 0.5071, 0.7066, 0.5116, 0.7084, 0.5164, 0.7097, 0.5213, 0.7105, 0.5263, 0.7108, 0.5314, 0.7105, 0.5363, 0.7097, 0.5411, 0.7084, 0.5456, 0.7066, 0.5499, 0.7044, 0.5537, 0.7017, 0.5572, 0.6987, 0.5601, 0.6953, 0.5625, 0.6916, 0.5644, 0.6877, 0.5656, 0.6837, 0.5663, 0.6795, 0.5663, 0.6753, 0.5656, 0.6712, 0.5644, 0.6671, 0.5625, 0.6632, 0.5601, 0.6596, 0.5572, 0.6562, 0.5537, 0.6531, 0.5499, 0.6505, 0.5456, 0.6482, 0.5411, 0.6464, 0.5363, 0.6451, 0.5314, 0.6444, 0.5263, 0.6441, 0.4955, 0.6987, 0.4468, 0.75, 0.4468, 0.5, 0.4955, 0.5478, 0.4926, 0.5512, 0.4902, 0.5549, 0.4883, 0.5588, 0.4871, 0.5628, 0.4864, 0.567, 0.4864, 0.5712, 0.4871, 0.5753, 0.4883, 0.5794, 0.4902, 0.5833, 0.4926, 0.587, 0.4955, 0.5903, 0.499, 0.5934, 0.5028, 0.5961, 0.5071, 0.5983, 0.5116, 0.6001, 0.5164, 0.6014, 0.5194, 0.6019, 0.5213, 0.6444, 0.5164, 0.6451, 0.5116, 0.6464, 0.5071, 0.6482, 0.5028, 0.6505, 0.499, 0.6531, 0.4955, 0.6562, 0.4926, 0.6596, 0.4902, 0.6632, 0.4883, 0.6671, 0.4871, 0.6712, 0.4864, 0.6753, 0.4864, 0.6795, 0.4871, 0.6837, 0.4883, 0.6877, 0.4902, 0.6916, 0.4926, 0.6953, 0.4468, 0.75, 0.625, 0.75, 0.625, 1.0, 0.4468, 0.8218, 0.125, 0.5, 0.375, 0.5, 0.375, 0.75, 0.375, 0.75, 0.625, 0.5, 0.875, 0.5, 0.875, 0.75, 0.625, 0.75, 0.375, 0.0, 0.625, 0.0, 0.625, 0.25, 0.375, 0.25, 0.375, 0.25, 0.625, 0.25, 0.625, 0.5, 0.375, 0.5, 0.375, 0.5, 0.625, 0.5, 0.625, 0.75, 0.375, 0.75, 0.375, 0.75, 0.625, 0.75, 0.625, 1.0, 0.375, 1.0, 0.125, 0.5, 0.375, 0.5, 0.375, 0.75, 0.125, 0.75, 0.625, 0.5, 0.875, 0.5, 0.875, 0.75, 0.625, 0.75, 0.375, 0.75, 0.4468, 0.75, 0.4468, 0.8218, 0.375, 0.75, 0.375, 0.5, 0.4468, 0.5, 0.4468, 0.75, 0.375, 0.75, 0.375, 0.25, 0.4468, 0.25, 0.4468, 0.5, 0.375, 0.5, 0.6507, -0.01668, 0.6433, -0.01189, 0.4468, 0.25, 0.375, 0.25, 1.0, 0.9388, 1.0, 0.5713, 0.98, 0.5713, 0.98, 0.9393, 0.98, 0.9393, 0.98, 0.5713, 0.96, 0.5713, 0.96, 0.9398, 0.96, 0.9398, 0.96, 0.5713, 0.94, 0.5713, 0.94, 0.9403, 0.94, 0.9403, 0.94, 0.5713, 0.92, 0.5713, 0.92, 0.9408, 0.92, 0.9408, 0.92, 0.5713, 0.9, 0.5713, 0.9, 0.9412, 0.9, 0.9412, 0.9, 0.5713, 0.88, 0.5713, 0.88, 0.9416, 0.88, 0.9416, 0.88, 0.5713, 0.86, 0.5713, 0.86, 0.942, 0.84, 0.9423, 0.86, 0.942, 0.86, 0.5713, 0.84, 0.5713, 0.82, 0.9425, 0.84, 0.9423, 0.84, 0.5713, 0.82, 0.5713, 0.8, 0.9427, 0.82, 0.9425, 0.82, 0.5713, 0.8, 0.5713, 0.78, 0.9429, 0.8, 0.9427, 0.8, 0.5713, 0.78, 0.5713, 0.76, 0.943, 0.78, 0.9429, 0.78, 0.5713, 0.76, 0.5713, 0.74, 0.5, 0.76, 0.5, 0.76, 0.5, 0.74, 0.5, 0.72, 0.9429, 0.74, 0.943, 0.74, 0.5713, 0.72, 0.5713, 0.7, 0.5713, 0.7, 0.9428, 0.72, 0.9429, 0.72, 0.5713, 0.68, 0.5713, 0.68, 0.9426, 0.7, 0.9428, 0.7, 0.5713, 0.66, 0.5713, 0.66, 0.9424, 0.68, 0.9426, 0.68, 0.5713, 0.64, 0.5713, 0.64, 0.9421, 0.66, 0.9424, 0.66, 0.5713, 0.62, 0.5713, 0.62, 0.9417, 0.64, 0.9421, 0.64, 0.5713, 0.6, 0.5713, 0.6, 0.9413, 0.62, 0.9417, 0.62, 0.5713, 0.58, 0.5714, 0.58, 0.9408, 0.6, 0.9413, 0.6, 0.5713, 0.56, 0.5714, 0.56, 0.9403, 0.58, 0.9408, 0.58, 0.5714, 0.54, 0.5714, 0.54, 0.9398, 0.56, 0.9403, 0.56, 0.5714, 0.54, 0.5714, 0.52, 0.5714, 0.52, 0.9393, 0.5252, 0.9394, 0.54, 0.9398, 0.5171, 0.5714, 0.5, 0.5714, 0.5, 0.9388, 0.52, 0.9393, 0.52, 0.5714, 0.48, 0.5714, 0.48, 0.9383, 0.5, 0.9388, 0.5, 0.5714, 0.46, 0.5714, 0.46, 0.9377, 0.48, 0.9383, 0.48, 0.5714, 0.44, 0.5714, 0.44, 0.9373, 0.46, 0.9377, 0.46, 0.5714, 0.42, 0.5714, 0.42, 0.9368, 0.44, 0.9373, 0.44, 0.5714, 0.4, 0.5714, 0.4, 0.9363, 0.42, 0.9368, 0.42, 0.5714, 0.38, 0.5714, 0.38, 0.9359, 0.4, 0.9363, 0.4, 0.5714, 0.36, 0.5714, 0.36, 0.9356, 0.38, 0.9359, 0.38, 0.5714, 0.34, 0.5714, 0.34, 0.9353, 0.36, 0.9356, 0.36, 0.5714, 0.32, 0.5714, 0.32, 0.935, 0.34, 0.9353, 0.34, 0.5714, 0.3, 0.5714, 0.3, 0.9348, 0.32, 0.935, 0.32, 0.5714, 0.28, 0.5714, 0.28, 0.9347, 0.3, 0.9348, 0.3, 0.5714, 0.28, 0.9347, 0.28, 0.5714, 0.26, 0.5714, 0.26, 0.9346, 0.26, 0.5, 0.26, 0.5, 0.24, 0.5, 0.24, 0.5, 0.24, 0.9346, 0.24, 0.5714, 0.22, 0.5714, 0.22, 0.9347, 0.22, 0.9347, 0.22, 0.5714, 0.2, 0.5714, 0.2, 0.9348, 0.2, 0.9348, 0.2, 0.5714, 0.18, 0.5714, 0.18, 0.935, 0.18, 0.935, 0.18, 0.5714, 0.16, 0.5714, 0.16, 0.9353, 0.16, 0.9353, 0.16, 0.5714, 0.14, 0.5714, 0.14, 0.9356, 0.14, 0.9356, 0.14, 0.5714, 0.12, 0.5714, 0.12, 0.9359, 0.12, 0.9359, 0.12, 0.5714, 0.1, 0.5714, 0.1, 0.9363, 0.1, 0.9363, 0.1, 0.5714, 0.08, 0.5713, 0.08, 0.9368, 0.08, 0.9368, 0.08, 0.5713, 0.06, 0.5713, 0.06, 0.9373, 0.06, 0.9373, 0.06, 0.5713, 0.04, 0.5713, 0.04, 0.9377, 0.04, 0.9377, 0.04, 0.5713, 0.02, 0.5713, 0.02, 0.9383, 0.02, 0.9383, 0.02, 0.5713, 3.874e-07, 0.5713, 3.874e-07, 0.9388, 0.9824, 0.9394, 1.0, 0.9389, 1.0, 0.5714, 0.981, 0.5714, 0.98, 0.5714, 0.98, 0.9395, 0.98, 0.9395, 0.98, 0.5714, 0.96, 0.5714, 0.96, 0.94, 0.96, 0.94, 0.96, 0.5714, 0.94, 0.5714, 0.94, 0.9405, 0.94, 0.9405, 0.94, 0.5714, 0.92, 0.5714, 0.92, 0.941, 0.92, 0.941, 0.92, 0.5714, 0.9, 0.5714, 0.9, 0.9415, 0.9, 0.9415, 0.9, 0.5714, 0.88, 0.5714, 0.88, 0.9419, 0.88, 0.9419, 0.88, 0.5714, 0.86, 0.5714, 0.86, 0.9423, 0.84, 0.9427, 0.86, 0.9423, 0.86, 0.5714, 0.84, 0.5714, 0.82, 0.9429, 0.84, 0.9427, 0.84, 0.5714, 0.82, 0.5714, 0.8, 0.9431, 0.82, 0.9429, 0.82, 0.5714, 0.8, 0.5714, 0.78, 0.9433, 0.8, 0.9431, 0.8, 0.5714, 0.78, 0.5714, 0.76, 0.9434, 0.78, 0.9433, 0.78, 0.5714, 0.76, 0.5714, 0.74, 0.5, 0.76, 0.5, 0.76, 0.5, 0.74, 0.5, 0.72, 0.9434, 0.74, 0.9434, 0.74, 0.5714, 0.72, 0.5714, 0.7, 0.5714, 0.7, 0.9432, 0.72, 0.9434, 0.72, 0.5714, 0.68, 0.943, 0.7, 0.9432, 0.7, 0.5714, 0.68, 0.5714, 0.66, 0.5714, 0.66, 0.9428, 0.68, 0.943, 0.68, 0.5714, 0.64, 0.5714, 0.64, 0.9425, 0.66, 0.9428, 0.66, 0.5714, 0.62, 0.5714, 0.62, 0.9421, 0.64, 0.9425, 0.64, 0.5714, 0.6, 0.5714, 0.6, 0.9417, 0.62, 0.9421, 0.62, 0.5714, 0.58, 0.5714, 0.58, 0.9413, 0.6, 0.9417, 0.6, 0.5714, 0.56, 0.5714, 0.56, 0.9408, 0.58, 0.9413, 0.58, 0.5714, 0.54, 0.5714, 0.54, 0.9403, 0.56, 0.9408, 0.56, 0.5714, 0.52, 0.5714, 0.52, 0.9397, 0.54, 0.9403, 0.54, 0.5714, 0.5, 0.5714, 0.5, 0.9392, 0.52, 0.9397, 0.52, 0.5714, 0.48, 0.5714, 0.48, 0.9386, 0.5, 0.9392, 0.5, 0.5714, 0.46, 0.5714, 0.46, 0.9381, 0.48, 0.9386, 0.48, 0.5714, 0.44, 0.5714, 0.44, 0.9376, 0.46, 0.9381, 0.46, 0.5714, 0.42, 0.5714, 0.42, 0.9371, 0.44, 0.9376, 0.44, 0.5714, 0.4, 0.5714, 0.4, 0.9366, 0.42, 0.9371, 0.42, 0.5714, 0.38, 0.5714, 0.38, 0.9362, 0.4, 0.9366, 0.4, 0.5714, 0.36, 0.5714, 0.36, 0.9358, 0.38, 0.9362, 0.38, 0.5714, 0.34, 0.5714, 0.34, 0.9354, 0.36, 0.9358, 0.36, 0.5714, 0.32, 0.5714, 0.32, 0.9352, 0.34, 0.9354, 0.34, 0.5714, 0.3, 0.5714, 0.3, 0.9349, 0.32, 0.9352, 0.32, 0.5714, 0.28, 0.5714, 0.28, 0.9348, 0.3, 0.9349, 0.3, 0.5714, 0.26, 0.5714, 0.26, 0.9347, 0.28, 0.9348, 0.28, 0.5714, 0.26, 0.5, 0.26, 0.5, 0.24, 0.5, 0.24, 0.5, 0.24, 0.9347, 0.24, 0.5714, 0.22, 0.5714, 0.22, 0.9347, 0.22, 0.9347, 0.22, 0.5714, 0.2, 0.5714, 0.2, 0.9349, 0.2, 0.9349, 0.2, 0.5714, 0.18, 0.5714, 0.18, 0.935, 0.18, 0.935, 0.18, 0.5714, 0.16, 0.5714, 0.16, 0.9353, 0.16, 0.9353, 0.16, 0.5714, 0.14, 0.5714, 0.14, 0.9356, 0.14, 0.9356, 0.14, 0.5714, 0.12, 0.5714, 0.12, 0.936, 0.12, 0.936, 0.12, 0.5714, 0.1, 0.5714, 0.1, 0.9364, 0.1, 0.9364, 0.1, 0.5714, 0.08, 0.5714, 0.08, 0.9368, 0.08, 0.9368, 0.08, 0.5714, 0.06, 0.5714, 0.06, 0.9373, 0.06, 0.9373, 0.06, 0.5714, 0.04, 0.5714, 0.04, 0.9378, 0.04, 0.9378, 0.04, 0.5714, 0.02, 0.5714, 0.02, 0.9384, 0.02, 0.9384, 0.02, 0.5714, 3.874e-07, 0.5714, 3.874e-07, 0.9389, 0.98, 0.9393, 1.0, 0.9388, 1.0, 0.5713, 0.98, 0.5713, 0.96, 0.9398, 0.98, 0.9393, 0.98, 0.5713, 0.96, 0.5713, 0.94, 0.9403, 0.96, 0.9398, 0.96, 0.5713, 0.94, 0.5713, 0.92, 0.9408, 0.94, 0.9403, 0.94, 0.5713, 0.92, 0.5713, 0.9, 0.9412, 0.92, 0.9408, 0.92, 0.5713, 0.9, 0.5713, 0.88, 0.9416, 0.9, 0.9412, 0.9, 0.5713, 0.88, 0.5713, 0.86, 0.942, 0.88, 0.9416, 0.88, 0.5713, 0.86, 0.5713, 0.84, 0.9423, 0.86, 0.942, 0.86, 0.5713, 0.84, 0.5713, 0.84, 0.9423, 0.84, 0.5713, 0.82, 0.5713, 0.82, 0.9425, 0.82, 0.9425, 0.82, 0.5713, 0.8, 0.5713, 0.8, 0.9427, 0.8, 0.9427, 0.8, 0.5713, 0.78, 0.5713, 0.78, 0.9429, 0.78, 0.9429, 0.78, 0.5713, 0.76, 0.5713, 0.76, 0.943, 0.76, 0.5, 0.76, 0.5, 0.74, 0.5, 0.74, 0.5, 0.72, 0.5713, 0.72, 0.9429, 0.74, 0.943, 0.74, 0.5713, 0.7, 0.5713, 0.7, 0.9428, 0.72, 0.9429, 0.72, 0.5713, 0.68, 0.5713, 0.68, 0.9426, 0.7, 0.9428, 0.7, 0.5713, 0.66, 0.5713, 0.66, 0.9424, 0.68, 0.9426, 0.68, 0.5713, 0.64, 0.5713, 0.64, 0.9421, 0.66, 0.9424, 0.66, 0.5713, 0.62, 0.9417, 0.64, 0.9421, 0.64, 0.5713, 0.62, 0.5713, 0.6, 0.9413, 0.62, 0.9417, 0.62, 0.5713, 0.6, 0.5713, 0.58, 0.9408, 0.6, 0.9413, 0.6, 0.5713, 0.58, 0.5714, 0.56, 0.9403, 0.58, 0.9408, 0.58, 0.5714, 0.56, 0.5714, 0.54, 0.9398, 0.56, 0.9403, 0.56, 0.5714, 0.54, 0.5714, 0.52, 0.9393, 0.54, 0.9398, 0.54, 0.5714, 0.52, 0.5714, 0.5, 0.9388, 0.5168, 0.9392, 0.52, 0.9393, 0.52, 0.5714, 0.5, 0.5714, 0.48, 0.9383, 0.5, 0.9388, 0.5, 0.5714, 0.48, 0.5714, 0.46, 0.9377, 0.48, 0.9383, 0.48, 0.5714, 0.46, 0.5714, 0.44, 0.9373, 0.46, 0.9377, 0.46, 0.5714, 0.44, 0.5714, 0.42, 0.9368, 0.44, 0.9373, 0.44, 0.5714, 0.42, 0.5714, 0.4, 0.9363, 0.42, 0.9368, 0.42, 0.5714, 0.4, 0.5714, 0.38, 0.9359, 0.4, 0.9363, 0.4, 0.5714, 0.38, 0.5714, 0.36, 0.9356, 0.38, 0.9359, 0.38, 0.5714, 0.36, 0.5714, 0.34, 0.9353, 0.36, 0.9356, 0.36, 0.5714, 0.34, 0.5714, 0.32, 0.5714, 0.32, 0.935, 0.34, 0.9353, 0.34, 0.5714, 0.3, 0.5714, 0.3, 0.9348, 0.32, 0.935, 0.32, 0.5714, 0.28, 0.5714, 0.28, 0.9347, 0.3, 0.9348, 0.3, 0.5714, 0.28, 0.9347, 0.28, 0.5714, 0.26, 0.5714, 0.26, 0.9346, 0.26, 0.5, 0.26, 0.5, 0.24, 0.5, 0.24, 0.5, 0.24, 0.9346, 0.24, 0.5714, 0.22, 0.5714, 0.22, 0.9347, 0.22, 0.9347, 0.22, 0.5714, 0.2, 0.5714, 0.2, 0.9348, 0.2, 0.9348, 0.2, 0.5714, 0.18, 0.5714, 0.18, 0.935, 0.18, 0.935, 0.18, 0.5714, 0.16, 0.5714, 0.16, 0.9353, 0.16, 0.9353, 0.16, 0.5714, 0.14, 0.5714, 0.14, 0.9356, 0.12, 0.9359, 0.14, 0.9356, 0.14, 0.5714, 0.12, 0.5714, 0.1, 0.9363, 0.12, 0.9359, 0.12, 0.5714, 0.1, 0.5714, 0.08, 0.9368, 0.1, 0.9363, 0.1, 0.5714, 0.08, 0.5713, 0.06, 0.9373, 0.08, 0.9368, 0.08, 0.5713, 0.06, 0.5713, 0.04, 0.9377, 0.06, 0.9373, 0.06, 0.5713, 0.04, 0.5713, 0.02, 0.9383, 0.04, 0.9377, 0.04, 0.5713, 0.02, 0.5713, 3.874e-07, 0.9388, 0.02, 0.9383, 0.02, 0.5713, 3.874e-07, 0.5713, 0.98, 0.9395, 1.0, 0.9389, 1.0, 0.5714, 0.98, 0.5714, 0.96, 0.94, 0.98, 0.9395, 0.98, 0.5714, 0.9723, 0.5714, 0.96, 0.5714, 0.94, 0.9405, 0.96, 0.94, 0.96, 0.5714, 0.94, 0.5714, 0.92, 0.941, 0.94, 0.9405, 0.94, 0.5714, 0.92, 0.5714, 0.9, 0.9415, 0.92, 0.941, 0.92, 0.5714, 0.9, 0.5714, 0.88, 0.9419, 0.9, 0.9415, 0.9, 0.5714, 0.88, 0.5714, 0.86, 0.9423, 0.88, 0.9419, 0.88, 0.5714, 0.86, 0.5714, 0.84, 0.9427, 0.86, 0.9423, 0.86, 0.5714, 0.84, 0.5714, 0.84, 0.9427, 0.84, 0.5714, 0.82, 0.5714, 0.82, 0.9429, 0.82, 0.9429, 0.82, 0.5714, 0.8, 0.5714, 0.8, 0.9432, 0.8, 0.9432, 0.8, 0.5714, 0.78, 0.5714, 0.78, 0.9433, 0.78, 0.9433, 0.78, 0.5714, 0.76, 0.5714, 0.76, 0.9434, 0.76, 0.5, 0.76, 0.5, 0.74, 0.5, 0.74, 0.5, 0.72, 0.5714, 0.72, 0.9434, 0.74, 0.9434, 0.74, 0.5714, 0.7, 0.5714, 0.7, 0.9432, 0.72, 0.9434, 0.72, 0.5714, 0.68, 0.9431, 0.7, 0.9432, 0.7, 0.5714, 0.68, 0.5714, 0.66, 0.9428, 0.68, 0.9431, 0.68, 0.5714, 0.66, 0.5714, 0.64, 0.9425, 0.66, 0.9428, 0.66, 0.5714, 0.64, 0.5714, 0.62, 0.9421, 0.64, 0.9425, 0.64, 0.5714, 0.62, 0.5714, 0.6, 0.9417, 0.62, 0.9421, 0.62, 0.5714, 0.6, 0.5714, 0.58, 0.9413, 0.6, 0.9417, 0.6, 0.5714, 0.58, 0.5714, 0.56, 0.9408, 0.58, 0.9413, 0.58, 0.5714, 0.56, 0.5714, 0.54, 0.9403, 0.56, 0.9408, 0.56, 0.5714, 0.54, 0.5714, 0.52, 0.9397, 0.54, 0.9403, 0.54, 0.5714, 0.52, 0.5714, 0.5, 0.9392, 0.52, 0.9397, 0.52, 0.5714, 0.5, 0.5714, 0.48, 0.9386, 0.5, 0.9392, 0.5, 0.5714, 0.48, 0.5714, 0.46, 0.9381, 0.48, 0.9386, 0.48, 0.5714, 0.46, 0.5714, 0.44, 0.9376, 0.46, 0.9381, 0.46, 0.5714, 0.44, 0.5714, 0.42, 0.9371, 0.44, 0.9376, 0.44, 0.5714, 0.42, 0.5714, 0.4, 0.9366, 0.42, 0.9371, 0.42, 0.5714, 0.4, 0.5714, 0.38, 0.9362, 0.4, 0.9366, 0.4, 0.5714, 0.38, 0.5714, 0.36, 0.9358, 0.38, 0.9362, 0.38, 0.5714, 0.36, 0.5714, 0.34, 0.9354, 0.36, 0.9358, 0.36, 0.5714, 0.34, 0.5714, 0.32, 0.9352, 0.34, 0.9354, 0.34, 0.5714, 0.32, 0.5714, 0.3, 0.9349, 0.32, 0.9352, 0.32, 0.5714, 0.3, 0.5714, 0.28, 0.9348, 0.3, 0.9349, 0.3, 0.5714, 0.28, 0.5714, 0.26, 0.9347, 0.28, 0.9348, 0.28, 0.5714, 0.26, 0.5714, 0.24, 0.5, 0.26, 0.5, 0.26, 0.5, 0.24, 0.5, 0.22, 0.5714, 0.22, 0.9347, 0.24, 0.9347, 0.24, 0.5714, 0.2, 0.5714, 0.2, 0.9349, 0.22, 0.9347, 0.22, 0.5714, 0.18, 0.5714, 0.18, 0.935, 0.2, 0.9349, 0.2, 0.5714, 0.16, 0.5714, 0.16, 0.9353, 0.18, 0.935, 0.18, 0.5714, 0.14, 0.5714, 0.14, 0.9356, 0.16, 0.9353, 0.16, 0.5714, 0.12, 0.936, 0.14, 0.9356, 0.14, 0.5714, 0.12, 0.5714, 0.1, 0.9364, 0.12, 0.936, 0.12, 0.5714, 0.1, 0.5714, 0.08, 0.9368, 0.1, 0.9364, 0.1, 0.5714, 0.08, 0.5714, 0.06, 0.9373, 0.08, 0.9368, 0.08, 0.5714, 0.06, 0.5714, 0.04, 0.9378, 0.06, 0.9373, 0.06, 0.5714, 0.04, 0.5714, 0.02, 0.9384, 0.04, 0.9378, 0.04, 0.5714, 0.02, 0.5714, 3.874e-07, 0.9389, 0.02, 0.9384, 0.02, 0.5714, 3.874e-07, 0.5714, 0.625, 0.5, 0.875, 0.5, 0.875, 0.6259, 0.625, 0.6259, 0.125, 0.5, 0.375, 0.5, 0.375, 0.6259, 0.125, 0.6259, 0.375, 0.5, 0.625, 0.5, 0.625, 0.6259, 0.375, 0.6259, 0.375, 0.0, 0.625, 0.0, 0.625, 0.1241, 0.375, 0.1241, 0.375, 0.1055, 0.625, 0.1055, 0.625, 0.25, 0.375, 0.25, 0.375, 0.25, 0.625, 0.25, 0.625, 0.5, 0.375, 0.5, 0.375, 0.6445, 0.625, 0.6445, 0.625, 0.75, 0.375, 0.75, 0.375, 0.75, 0.625, 0.75, 0.625, 1.0, 0.375, 1.0, 0.125, 0.6445, 0.375, 0.6445, 0.375, 0.75, 0.125, 0.75, 0.625, 0.6445, 0.625, 0.5, 0.625, 0.5, 0.625, 0.6445, 0.625, 0.6445, 0.875, 0.6445, 0.875, 0.75, 0.625, 0.75, 0.625, 0.1055, 0.625, 0.0, 0.625, 0.0, 0.625, 0.1055, 0.625, 1.0, 0.625, 0.75, 0.625, 0.75, 0.625, 1.0, 0.625, 0.5, 0.625, 0.25, 0.625, 0.25, 0.625, 0.5, 0.625, 0.25, 0.625, 0.1055, 0.625, 0.1055, 0.625, 0.25, 0.625, 0.5, 0.875, 0.5, 0.875, 0.6445, 0.625, 0.6445, 0.625, 0.75, 0.625, 0.6445, 0.625, 0.6445, 0.625, 0.75, 0.125, 0.5, 0.375, 0.5, 0.375, 0.6445, 0.125, 0.6445, 0.375, 0.5, 0.625, 0.5, 0.625, 0.6445, 0.375, 0.6445, 0.375, 0.0, 0.625, 0.0, 0.625, 0.1055, 0.375, 0.1055, 0.375, 0.0, 0.625, 0.0, 0.625, 0.25, 0.375, 0.25, 0.375, 0.25, 0.625, 0.25, 0.625, 0.5, 0.375, 0.5, 0.375, 0.5, 0.625, 0.5, 0.625, 0.75, 0.375, 0.75, 0.375, 0.75, 0.625, 0.75, 0.625, 1.0, 0.375, 1.0, 0.125, 0.5, 0.375, 0.5, 0.375, 0.75, 0.125, 0.75, 0.625, 0.5, 0.875, 0.5, 0.875, 0.75, 0.625, 0.75, 0.375, 0.1055, 0.625, 0.1055, 0.625, 0.25, 0.375, 0.25, 0.375, 0.25, 0.625, 0.25, 0.625, 0.5, 0.375, 0.5, 0.375, 0.6445, 0.625, 0.6445, 0.625, 0.75, 0.375, 0.75, 0.375, 0.75, 0.625, 0.75, 0.625, 1.0, 0.375, 1.0, 0.125, 0.6445, 0.375, 0.6445, 0.375, 0.75, 0.125, 0.75, 0.625, 0.6445, 0.625, 0.5, 0.625, 0.5, 0.625, 0.6445, 0.625, 0.6445, 0.875, 0.6445, 0.875, 0.75, 0.625, 0.75, 0.625, 0.1055, 0.625, 0.0, 0.625, 0.0, 0.625, 0.1055, 0.625, 1.0, 0.625, 0.75, 0.625, 0.75, 0.625, 1.0, 0.625, 0.5, 0.625, 0.25, 0.625, 0.25, 0.625, 0.5, 0.625, 0.25, 0.625, 0.1055, 0.625, 0.1055, 0.625, 0.25, 0.625, 0.5, 0.875, 0.5, 0.875, 0.6445, 0.625, 0.6445, 0.625, 0.75, 0.625, 0.6445, 0.625, 0.6445, 0.625, 0.75, 0.125, 0.5, 0.375, 0.5, 0.375, 0.6445, 0.125, 0.6445, 0.375, 0.5, 0.625, 0.5, 0.625, 0.6445, 0.375, 0.6445, 0.375, 0.0, 0.625, 0.0, 0.625, 0.1055, 0.375, 0.1055, 0.375, 0.0, 0.625, 0.0, 0.625, 0.25, 0.375, 0.25, 0.375, 0.25, 0.625, 0.25, 0.625, 0.5, 0.375, 0.5, 0.375, 0.5, 0.625, 0.5, 0.625, 0.75, 0.375, 0.75, 0.375, 0.75, 0.625, 0.75, 0.625, 1.0, 0.375, 1.0, 0.125, 0.5, 0.375, 0.5, 0.375, 0.75, 0.125, 0.75, 0.625, 0.5, 0.875, 0.5, 0.875, 0.75, 0.625, 0.75, 0.375, 0.1055, 0.625, 0.1055, 0.625, 0.25, 0.375, 0.25, 0.375, 0.25, 0.625, 0.25, 0.625, 0.5, 0.375, 0.5, 0.375, 0.6445, 0.625, 0.6445, 0.625, 0.75, 0.375, 0.75, 0.375, 0.75, 0.625, 0.75, 0.625, 1.0, 0.375, 1.0, 0.125, 0.6445, 0.375, 0.6445, 0.375, 0.75, 0.125, 0.75, 0.625, 0.6445, 0.625, 0.5, 0.625, 0.5, 0.625, 0.6445, 0.625, 0.6445, 0.875, 0.6445, 0.875, 0.75, 0.625, 0.75, 0.625, 0.1055, 0.625, 0.0, 0.625, 0.0, 0.625, 0.1055, 0.625, 1.0, 0.625, 0.75, 0.625, 0.75, 0.625, 1.0, 0.625, 0.5, 0.625, 0.25, 0.625, 0.25, 0.625, 0.5, 0.625, 0.25, 0.625, 0.1055, 0.625, 0.1055, 0.625, 0.25, 0.625, 0.5, 0.875, 0.5, 0.875, 0.6445, 0.625, 0.6445, 0.625, 0.75, 0.625, 0.6445, 0.625, 0.6445, 0.625, 0.75, 0.125, 0.5, 0.375, 0.5, 0.375, 0.6445, 0.125, 0.6445, 0.375, 0.5, 0.625, 0.5, 0.625, 0.6445, 0.375, 0.6445, 0.375, 0.0, 0.625, 0.0, 0.625, 0.1055, 0.375, 0.1055, 0.375, 0.0, 0.625, 0.0, 0.625, 0.25, 0.375, 0.25, 0.375, 0.25, 0.625, 0.25, 0.625, 0.5, 0.375, 0.5, 0.375, 0.5, 0.625, 0.5, 0.625, 0.75, 0.375, 0.75, 0.375, 0.75, 0.625, 0.75, 0.625, 1.0, 0.375, 1.0, 0.125, 0.5, 0.375, 0.5, 0.375, 0.75, 0.125, 0.75, 0.625, 0.5, 0.875, 0.5, 0.875, 0.75, 0.625, 0.75])
me_cube_011.update()

# ---- objects
ob_cube_002 = bpy.data.objects.new('Cube.002', me_cube_011)

# ---- transforms, parenting, visibility, modifiers, constraints
ob_cube_002.location = (0.0, 0.0, 0.04456)
ob_cube_002.scale = (0.0025, 0.03, 0.025)

# ---- collection membership
col_collection.objects.link(ob_cube_002)

# ---- scene / render settings (as saved in the file)
scene.frame_start = 1; scene.frame_end = 250; scene.frame_set(1)
scene.render.engine = 'BLENDER_EEVEE_NEXT'
scene.cycles.sampling_pattern = 'TABULATED_SOBOL'
bpy.context.view_layer.update()

# ---- added for rendering (the .blend has no active camera and no usable light): camera, sun
cam_auto = bpy.data.cameras.new('AutoCamera')
cam_auto.lens = 50.0
cam_auto.sensor_width = 36.0
cam_auto.clip_end = 1000.0
ob_auto_camera = bpy.data.objects.new('AutoCamera', cam_auto)
scene.collection.objects.link(ob_auto_camera)
ob_auto_camera.location = (0.326125, -0.413263, 0.368146)
ob_auto_camera.rotation_euler = (1.09748, -7.21219e-08, 0.694738)
scene.camera = ob_auto_camera
light_auto_sun = bpy.data.lights.new('AutoSun', 'SUN')
light_auto_sun.energy = 3.0
light_auto_sun.angle = 0.0523599
ob_auto_sun = bpy.data.objects.new('AutoSun', light_auto_sun)
scene.collection.objects.link(ob_auto_sun)
ob_auto_sun.rotation_euler = (0.872665, 0.174533, 0.523599)
bpy.context.view_layer.update()
